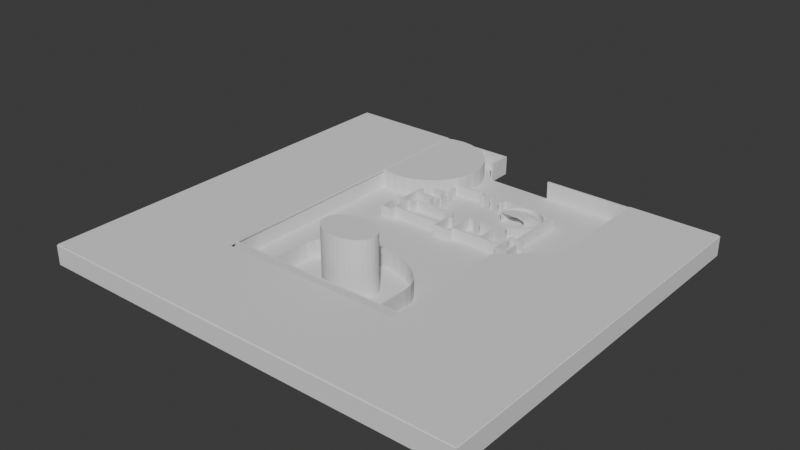 # Source: V2_Room.blend  (saved by Blender 4.0.36; exported with 4.5.12 LTS)
import bpy
from mathutils import Matrix  # noqa: F401  (used for matrix-valued properties, if any)

bpy.ops.wm.read_factory_settings(use_empty=True)
scene = bpy.context.scene
scene.name = 'Scene'

# ---- collections
col_collection = bpy.data.collections.new('Collection'); scene.collection.children.link(col_collection)
col_l1 = bpy.data.collections.new('L1'); scene.collection.children.link(col_l1)

# ---- world
world_world = bpy.data.worlds.new('World'); scene.world = world_world
world_world.use_nodes = True; world_world.node_tree.nodes.clear()
_N = world_world.node_tree.nodes; _L = world_world.node_tree.links
n0 = _N.new('ShaderNodeOutputWorld'); n0.name = 'World Output'; n0.location = (300, 300)
n1 = _N.new('ShaderNodeBackground'); n1.name = 'Background'; n1.location = (10, 300)
n1.inputs[0].default_value = (0.05088, 0.05088, 0.05088, 1.0)
_L.new(n1.outputs[0], n0.inputs[0])
n0.is_active_output = True
world_world.color = (0.05088, 0.05088, 0.05088)
world_world.use_sun_shadow = False
world_world.sun_shadow_jitter_overblur = 0.0

# ---- meshes
me_plane = bpy.data.meshes.new('Plane')
me_plane.from_pydata([(-2.292, 11.68, -1.5), (-2.927, 11.68, -1.5), (-0.2918, 11.68, -1.5), (0.3068, 11.68, -1.5), (-2.927, 12.98, -1.5), (-4.029, 12.98, -1.5), (-10.12, 12.98, -1.5), (-10.79, 12.98, -1.5), (-16.88, 12.98, -1.5), (-17.96, 12.98, -1.5), (-17.96, 11.93, -1.5), (-17.96, 10.61, -1.5), (-17.96, 9.965, -1.5), (-17.96, 8.672, -1.5), (-17.96, 6.755, -1.5), (-17.96, 5.449, -1.5), (-17.96, 4.786, -1.5), (-17.96, 3.5, -1.5), (-17.96, 1.347, -1.5), (-17.96, 0.04802, -1.5), (-17.96, -0.5886, -1.5), (-17.96, -1.901, -1.5), (-17.96, -2.741, -1.5), (-19.27, -2.741, -1.5), (-19.27, -3.299, -1.5), (-19.27, -5.274, -1.5), (-19.27, -9.555, -1.5), (-15.86, -9.555, -1.5), (-15.86, -7.92, -1.5), (-14.66, -7.92, -1.5), (-13.33, -7.92, -1.5), (-12.66, -7.92, -1.5), (-11.38, -7.92, -1.5), (-9.8, -7.92, -1.5), (-8.08, -7.92, -1.5), (-7.456, -7.92, -1.5), (-5.708, -7.92, -1.5), (-5.107, -7.92, -1.5), (-3.395, -7.92, -1.5), (-2.397, -7.92, -1.5), (-2.397, -9.531, -1.5), (2.392, -9.531, -1.5), (2.392, -7.909, -1.5), (3.364, -7.909, -1.5), (5.077, -7.909, -1.5), (5.723, -7.909, -1.5), (7.424, -7.909, -1.5), (8.093, -7.909, -1.5), (9.783, -7.909, -1.5), (11.35, -7.909, -1.5), (12.69, -7.909, -1.5), (13.33, -7.909, -1.5), (14.64, -7.909, -1.5), (15.87, -7.909, -1.5), (15.87, -9.542, -1.5), (19.26, -9.542, -1.5), (19.26, -5.289, -1.5), (19.26, -3.316, -1.5), (19.26, -2.749, -1.5), (17.96, -2.749, -1.5), (17.96, -1.921, -1.5), (17.96, -0.6057, -1.5), (17.96, 0.04077, -1.5), (17.96, 1.368, -1.5), (17.96, 3.466, -1.5), (17.96, 4.804, -1.5), (17.96, 5.45, -1.5), (17.96, 6.743, -1.5), (17.96, 8.637, -1.5), (17.96, 9.941, -1.5), (17.96, 10.6, -1.5), (17.96, 11.93, -1.5), (17.96, 13.0, -1.5), (16.88, 13.0, -1.5), (10.77, 13.0, -1.5), (10.15, 13.0, -1.5), (4.011, 13.0, -1.5), (2.967, 13.0, -1.5), (2.967, 11.7, -1.5), (2.307, 11.7, -1.5), (-2.292, 11.68, 1.5), (-2.927, 11.68, 1.5), (-0.2918, 11.68, 1.5), (0.3068, 11.68, 1.5), (-2.927, 12.98, 1.5), (-4.029, 12.98, 1.5), (-10.12, 12.98, 1.5), (-10.79, 12.98, 1.5), (-16.88, 12.98, 1.5), (-17.96, 12.98, 1.5), (-17.96, 11.93, 1.5), (-17.96, 10.61, 1.5), (-17.96, 9.965, 1.5), (-17.96, 8.672, 1.5), (-17.96, 6.755, 1.5), (-17.96, 5.449, 1.5), (-17.96, 4.786, 1.5), (-17.96, 3.5, 1.5), (-17.96, 1.347, 1.5), (-17.96, 0.04802, 1.5), (-17.96, -0.5886, 1.5), (-17.96, -1.901, 1.5), (-17.96, -2.741, 1.5), (-19.27, -2.741, 1.5), (-19.27, -3.299, 1.5), (-19.27, -5.274, 1.5), (-19.27, -9.555, 1.5), (-15.86, -9.555, 1.5), (-15.86, -7.92, 1.5), (-14.66, -7.92, 1.5), (-13.33, -7.92, 1.5), (-12.66, -7.92, 1.5), (-11.38, -7.92, 1.5), (-9.8, -7.92, 1.5), (-8.08, -7.92, 1.5), (-7.456, -7.92, 1.5), (-5.708, -7.92, 1.5), (-5.107, -7.92, 1.5), (-3.395, -7.92, 1.5), (-2.397, -7.92, 1.5), (-2.397, -9.531, 1.5), (2.392, -9.531, 1.5), (2.392, -7.909, 1.5), (3.364, -7.909, 1.5), (5.077, -7.909, 1.5), (5.723, -7.909, 1.5), (7.424, -7.909, 1.5), (8.093, -7.909, 1.5), (9.783, -7.909, 1.5), (11.35, -7.909, 1.5), (12.69, -7.909, 1.5), (13.33, -7.909, 1.5), (14.64, -7.909, 1.5), (15.87, -7.909, 1.5), (15.87, -9.542, 1.5), (19.26, -9.542, 1.5), (19.26, -5.289, 1.5), (19.26, -3.316, 1.5), (19.26, -2.749, 1.5), (17.96, -2.749, 1.5), (17.96, -1.921, 1.5), (17.96, -0.6057, 1.5), (17.96, 0.04077, 1.5), (17.96, 1.368, 1.5), (17.96, 3.466, 1.5), (17.96, 4.804, 1.5), (17.96, 5.45, 1.5), (17.96, 6.743, 1.5), (17.96, 8.637, 1.5), (17.96, 9.941, 1.5), (17.96, 10.6, 1.5), (17.96, 11.93, 1.5), (17.96, 13.0, 1.5), (16.88, 13.0, 1.5), (10.77, 13.0, 1.5), (10.15, 13.0, 1.5), (4.011, 13.0, 1.5), (2.967, 13.0, 1.5), (2.967, 11.7, 1.5), (2.307, 11.7, 1.5), (-2.397, -7.467, -1.5), (-2.397, -3.339, -1.5), (2.392, -3.327, 1.5), (-0.9808, -3.335, -1.5), (0.9763, -3.331, -1.5), (0.9763, -3.331, 1.5), (2.392, -7.456, -1.5), (2.392, -3.327, -1.5), (-2.397, -7.467, 1.5), (-2.397, -3.339, 1.5), (-0.9808, -3.335, 1.5), (2.392, -7.456, 1.5), (15.87, -7.474, -1.5), (15.87, -7.474, 1.5), (15.87, -4.861, -1.5), (15.87, -4.861, 1.5), (15.87, -3.854, -1.5), (15.87, -3.854, 1.5), (15.87, -2.749, -1.5), (15.87, -2.749, 1.5), (17.53, -2.749, -1.5), (17.53, -2.749, 1.5), (-15.89, -2.741, -1.5), (-15.89, -2.741, 1.5), (-17.52, -2.741, -1.5), (-17.52, -2.741, 1.5), (-15.89, -3.873, -1.5), (-15.89, -3.873, 1.5), (-15.87, -4.853, -1.5), (-15.87, -4.853, 1.5), (-15.87, -7.488, -1.5), (-15.87, -7.488, 1.5)], [], [(52, 53, 133, 132), (31, 32, 112, 111), (53, 54, 134, 133), (33, 34, 114, 113), (54, 55, 135, 134), (35, 36, 116, 115), (1, 4, 84, 81), (55, 56, 136, 135), (20, 21, 101, 100), (4, 5, 85, 84), (57, 58, 138, 137), (16, 17, 97, 96), (0, 1, 81, 80), (58, 59, 139, 138), (14, 15, 95, 94), (3, 2, 82, 83), (59, 60, 140, 139), (12, 13, 93, 92), (6, 7, 87, 86), (60, 61, 141, 140), (10, 11, 91, 90), (8, 9, 89, 88), (61, 62, 142, 141), (7, 8, 88, 87), (9, 10, 90, 89), (62, 63, 143, 142), (5, 6, 86, 85), (11, 12, 92, 91), (63, 64, 144, 143), (36, 37, 117, 116), (13, 14, 94, 93), (64, 65, 145, 144), (37, 38, 118, 117), (15, 16, 96, 95), (65, 66, 146, 145), (38, 39, 119, 118), (17, 18, 98, 97), (66, 67, 147, 146), (39, 40, 120, 119), (18, 19, 99, 98), (67, 68, 148, 147), (40, 41, 121, 120), (19, 20, 100, 99), (68, 69, 149, 148), (41, 42, 122, 121), (21, 22, 102, 101), (69, 70, 150, 149), (42, 43, 123, 122), (22, 23, 103, 102), (70, 71, 151, 150), (43, 44, 124, 123), (23, 24, 104, 103), (71, 72, 152, 151), (44, 45, 125, 124), (25, 26, 106, 105), (72, 73, 153, 152), (45, 46, 126, 125), (26, 27, 107, 106), (73, 74, 154, 153), (46, 47, 127, 126), (27, 28, 108, 107), (74, 75, 155, 154), (47, 48, 128, 127), (28, 29, 109, 108), (75, 76, 156, 155), (48, 49, 129, 128), (30, 31, 111, 110), (76, 77, 157, 156), (49, 50, 130, 129), (32, 33, 113, 112), (77, 78, 158, 157), (50, 51, 131, 130), (34, 35, 115, 114), (78, 79, 159, 158), (51, 52, 132, 131), (29, 30, 110, 109), (166, 167, 162, 171), (167, 164, 165, 162), (163, 161, 169, 170), (161, 160, 168, 169), (172, 173, 175, 174), (176, 177, 179, 178), (178, 179, 181, 180), (182, 184, 185, 183), (182, 183, 187, 186), (188, 189, 191, 190)])
_uv = me_plane.uv_layers.new(name='UVMap')
_uv.uv.foreach_set('vector', [0.0, 0.0, 0.0, 0.0, 0.0, 0.0, 0.0, 0.0, 0.0, 0.0, 0.0, 0.0, 0.0, 0.0, 0.0, 0.0, 0.0, 0.0, 0.0, 0.0, 0.0, 0.0, 0.0, 0.0, 0.0, 0.0, 0.0, 0.0, 0.0, 0.0, 0.0, 0.0, 0.0, 0.0, 0.0, 0.0, 0.0, 0.0, 0.0, 0.0, 0.0, 0.0, 0.0, 0.0, 0.0, 0.0, 0.0, 0.0, 0.0, 0.0, 0.0, 0.0, 0.0, 0.0, 0.0, 0.0, 0.0, 0.0, 0.0, 0.0, 0.0, 0.0, 0.0, 0.0, 0.0, 0.0, 0.0, 0.0, 0.0, 0.0, 0.0, 0.0, 0.0, 0.0, 0.0, 0.0, 0.0, 0.0, 0.0, 0.0, 0.0, 0.0, 0.0, 0.0, 0.0, 0.0, 0.0, 0.0, 0.0, 0.0, 0.0, 0.0, 0.0, 0.0, 0.0, 0.0, 0.0, 0.0, 0.0, 0.0, 0.0, 0.0, 0.0, 0.0, 0.0, 0.0, 0.0, 0.0, 0.0, 0.0, 0.0, 0.0, 0.0, 0.0, 0.0, 0.0, 0.0, 0.0, 0.0, 0.0, 0.0, 0.0, 0.0, 0.0, 0.0, 0.0, 0.0, 0.0, 0.0, 0.0, 0.0, 0.0, 0.0, 0.0, 0.0, 0.0, 0.0, 0.0, 0.0, 0.0, 0.0, 0.0, 0.0, 0.0, 0.0, 0.0, 0.0, 0.0, 0.0, 0.0, 0.0, 0.0, 0.0, 0.0, 0.0, 0.0, 0.0, 0.0, 0.0, 0.0, 0.0, 0.0, 0.0, 0.0, 0.0, 0.0, 0.0, 0.0, 0.0, 0.0, 0.0, 0.0, 0.0, 0.0, 0.0, 0.0, 0.0, 0.0, 0.0, 0.0, 0.0, 0.0, 0.0, 0.0, 0.0, 0.0, 0.0, 0.0, 0.0, 0.0, 0.0, 0.0, 0.0, 0.0, 0.0, 0.0, 0.0, 0.0, 0.0, 0.0, 0.0, 0.0, 0.0, 0.0, 0.0, 0.0, 0.0, 0.0, 0.0, 0.0, 0.0, 0.0, 0.0, 0.0, 0.0, 0.0, 0.0, 0.0, 0.0, 0.0, 0.0, 0.0, 0.0, 0.0, 0.0, 0.0, 0.0, 0.0, 0.0, 0.0, 0.0, 0.0, 0.0, 0.0, 0.0, 0.0, 0.0, 0.0, 0.0, 0.0, 0.0, 0.0, 0.0, 0.0, 0.0, 0.0, 0.0, 0.0, 0.0, 0.0, 0.0, 0.0, 0.0, 0.0, 0.0, 0.0, 0.0, 0.0, 0.0, 0.0, 0.0, 0.0, 0.0, 0.0, 0.0, 0.0, 0.0, 0.0, 0.0, 0.0, 0.0, 0.0, 0.0, 0.0, 0.0, 0.0, 0.0, 0.0, 0.0, 0.0, 0.0, 0.0, 0.0, 0.0, 0.0, 0.0, 0.0, 0.0, 0.0, 0.0, 0.0, 0.0, 0.0, 0.0, 0.0, 0.0, 0.0, 0.0, 0.0, 0.0, 0.0, 0.0, 0.0, 0.0, 0.0, 0.0, 0.0, 0.0, 0.0, 0.0, 0.0, 0.0, 0.0, 0.0, 0.0, 0.0, 0.0, 0.0, 0.0, 0.0, 0.0, 0.0, 0.0, 0.0, 0.0, 0.0, 0.0, 0.0, 0.0, 0.0, 0.0, 0.0, 0.0, 0.0, 0.0, 0.0, 0.0, 0.0, 0.0, 0.0, 0.0, 0.0, 0.0, 0.0, 0.0, 0.0, 0.0, 0.0, 0.0, 0.0, 0.0, 0.0, 0.0, 0.0, 0.0, 0.0, 0.0, 0.0, 0.0, 0.0, 0.0, 0.0, 0.0, 0.0, 0.0, 0.0, 0.0, 0.0, 0.0, 0.0, 0.0, 0.0, 0.0, 0.0, 0.0, 0.0, 0.0, 0.0, 0.0, 0.0, 0.0, 0.0, 0.0, 0.0, 0.0, 0.0, 0.0, 0.0, 0.0, 0.0, 0.0, 0.0, 0.0, 0.0, 0.0, 0.0, 0.0, 0.0, 0.0, 0.0, 0.0, 0.0, 0.0, 0.0, 0.0, 0.0, 0.0, 0.0, 0.0, 0.0, 0.0, 0.0, 0.0, 0.0, 0.0, 0.0, 0.0, 0.0, 0.0, 0.0, 0.0, 0.0, 0.0, 0.0, 0.0, 0.0, 0.0, 0.0, 0.0, 0.0, 0.0, 0.0, 0.0, 0.0, 0.0, 0.0, 0.0, 0.0, 0.0, 0.0, 0.0, 0.0, 0.0, 0.0, 0.0, 0.0, 0.0, 0.0, 0.0, 0.0, 0.0, 0.0, 0.0, 0.0, 0.0, 0.0, 0.0, 0.0, 0.0, 0.0, 0.0, 0.0, 0.0, 0.0, 0.0, 0.0, 0.0, 0.0, 0.0, 0.0, 0.0, 0.0, 0.0, 0.0, 0.0, 0.0, 0.0, 0.0, 0.0, 0.0, 0.0, 0.0, 0.0, 0.0, 0.0, 0.0, 0.0, 0.0, 0.0, 0.0, 0.0, 0.0, 0.0, 0.0, 0.0, 0.0, 0.0, 0.0, 0.0, 0.0, 0.0, 0.0, 0.0, 0.0, 0.0, 0.0, 0.0, 0.0, 0.0, 0.0, 0.0, 0.0, 0.0, 0.0, 0.0, 0.0, 0.0, 0.0, 0.0, 0.0, 0.0, 0.0, 0.0, 0.0, 0.0, 0.0, 0.0, 0.0, 0.0, 0.0, 0.0, 0.0, 0.0, 0.0, 0.0, 0.0, 0.0, 0.0, 0.0, 0.0, 0.0, 0.0, 0.0, 0.0, 0.0, 0.0, 0.0, 0.0, 0.0, 0.0, 0.0, 0.0, 0.0, 0.0, 0.0, 0.0, 0.0, 0.0, 0.0, 0.0, 0.0, 0.0, 0.0, 0.0, 0.0, 0.0, 0.0, 0.0, 0.0, 0.0, 0.0, 0.0, 0.0, 0.0, 0.0, 0.0, 0.0, 0.0, 0.0, 0.0, 0.0, 0.0, 0.0, 0.0, 0.0, 0.0, 0.0, 0.0, 0.0, 0.0, 0.0, 0.0, 0.0, 0.0, 0.0, 0.0, 0.0, 0.0, 0.0, 0.0, 0.0, 0.0, 0.0, 0.0, 0.0, 0.0, 0.0, 0.0, 0.0, 0.0, 0.0, 0.0, 0.0, 0.0, 0.0, 0.0, 0.0, 0.0, 0.0, 0.0, 0.0, 0.0, 0.0, 0.0, 0.0, 0.0, 0.0, 0.0, 0.0, 0.0, 0.0, 0.0, 0.0, 0.0, 0.0, 0.0, 0.0, 0.0, 0.0, 0.0, 0.0, 0.0, 0.0, 0.0, 0.0, 0.0, 0.0, 0.0, 0.0, 0.0, 0.0, 0.0, 0.0, 0.0, 0.0, 0.0, 0.0, 0.0, 0.0, 0.0, 0.0, 0.0, 0.0, 0.0, 0.0, 0.0, 0.0, 0.0, 0.0, 0.0, 0.0, 0.0, 0.0, 0.0, 0.0, 0.0, 0.0, 0.0, 0.0, 0.0, 0.0, 0.0, 0.0, 0.0, 0.0, 0.0, 0.0, 0.0])
me_plane.update()
me_plane_001 = bpy.data.meshes.new('Plane.001')
me_plane_001.from_pydata([(10.2, -3.427, 1.5), (10.2, -5.481, -1.5), (10.2, -3.427, -1.5), (10.2, -5.481, 1.5), (17.8, -3.427, 1.5), (17.8, -3.427, -1.5), (11.38, -3.427, 1.5), (11.38, -3.427, -1.5), (13.37, -3.427, 1.5), (13.37, -3.427, -1.5), (17.8, -9.609, 1.5), (17.8, -9.609, -1.5), (-6.334, -3.427, 1.5), (-6.334, -3.427, -1.5), (5.412, -3.427, 1.5), (5.412, -3.427, -1.5), (2.79, -3.427, 1.5), (2.79, -3.427, -1.5), (4.753, -3.427, 1.5), (4.753, -3.427, -1.5), (5.412, -5.492, 1.5), (5.412, -5.492, -1.5), (-6.334, -5.034, 1.5), (-6.334, -5.034, -1.5), (-8.084, -5.034, 1.5), (-8.084, -5.034, -1.5), (-2.191, -3.276, 1.5), (-2.191, -3.276, -1.5), (-2.191, -2.121, 1.5), (-2.191, -2.121, -1.5), (-2.191, -1.137, 1.5), (-2.191, -1.137, -1.5), (-2.191, 0.7075, 1.5), (-2.191, 0.7075, -1.5), (-1.784, 0.7075, 1.5), (-1.784, 0.7075, -1.5), (-1.784, 3.176, 1.5), (-1.784, 3.176, -1.5), (-1.784, 4.154, 1.5), (-1.784, 4.154, -1.5), (-1.784, 5.217, 1.5), (-1.784, 5.217, -1.5), (-9.724, 5.217, 1.5), (-9.724, 5.217, -1.5), (-3.552, 2.703, 1.5), (-3.552, 2.703, -1.5), (-3.552, 5.088, 1.5), (-3.552, 5.088, -1.5), (-2.328, 0.7075, 1.5), (-2.328, 0.7075, -1.5), (-3.942, 0.7075, 1.5), (-3.942, 0.7075, -1.5), (-3.942, -1.12, 1.5), (-3.942, -1.12, -1.5), (-4.083, 0.7075, 1.5), (-4.083, 0.7075, -1.5), (-9.724, 0.7075, 1.5), (-9.724, 0.7075, -1.5), (-2.974, 5.217, 1.5), (-2.974, 5.217, -1.5), (-2.974, 6.367, 1.5), (-2.974, 6.367, -1.5), (-2.974, 7.351, 1.5), (-2.974, 7.351, -1.5), (-2.974, 8.493, 1.5), (-2.974, 8.493, -1.5), (-9.724, 8.493, 1.5), (-9.724, 8.493, -1.5)], [], [(1, 2, 0, 3), (8, 9, 5, 4), (0, 2, 7, 6), (4, 5, 11, 10), (18, 19, 15, 14), (12, 13, 17, 16), (14, 15, 21, 20), (13, 12, 22, 23), (23, 22, 24, 25), (26, 27, 29, 28), (30, 31, 33, 32), (32, 33, 35, 34), (34, 35, 37, 36), (38, 39, 41, 40), (40, 41, 43, 42), (44, 45, 47, 46), (48, 50, 51, 49), (51, 50, 52, 53), (54, 56, 57, 55), (58, 59, 61, 60), (62, 63, 65, 64), (64, 65, 67, 66)])
_uv = me_plane_001.uv_layers.new(name='UVMap')
_uv.uv.foreach_set('vector', [0.0, 0.0, 0.0, 0.0, 0.0, 0.0, 0.0, 0.0, 0.0, 0.0, 0.0, 0.0, 0.0, 0.0, 0.0, 0.0, 0.0, 0.0, 0.0, 0.0, 0.0, 0.0, 0.0, 0.0, 0.0, 0.0, 0.0, 0.0, 0.0, 0.0, 0.0, 0.0, 0.0, 0.0, 0.0, 0.0, 0.0, 0.0, 0.0, 0.0, 0.0, 0.0, 0.0, 0.0, 0.0, 0.0, 0.0, 0.0, 0.0, 0.0, 0.0, 0.0, 0.0, 0.0, 0.0, 0.0, 0.0, 0.0, 0.0, 0.0, 0.0, 0.0, 0.0, 0.0, 0.0, 0.0, 0.0, 0.0, 0.0, 0.0, 0.0, 0.0, 0.0, 0.0, 0.0, 0.0, 0.0, 0.0, 0.0, 0.0, 0.0, 0.0, 0.0, 0.0, 0.0, 0.0, 0.0, 0.0, 0.0, 0.0, 0.0, 0.0, 0.0, 0.0, 0.0, 0.0, 0.0, 0.0, 0.0, 0.0, 0.0, 0.0, 0.0, 0.0, 0.0, 0.0, 0.0, 0.0, 0.0, 0.0, 0.0, 0.0, 0.0, 0.0, 0.0, 0.0, 0.0, 0.0, 0.0, 0.0, 0.0, 0.0, 0.0, 0.0, 0.0, 0.0, 0.0, 0.0, 0.0, 0.0, 0.0, 0.0, 0.0, 0.0, 0.0, 0.0, 0.0, 0.0, 0.0, 0.0, 0.0, 0.0, 0.0, 0.0, 0.0, 0.0, 0.0, 0.0, 0.0, 0.0, 0.0, 0.0, 0.0, 0.0, 0.0, 0.0, 0.0, 0.0, 0.0, 0.0, 0.0, 0.0, 0.0, 0.0, 0.0, 0.0, 0.0, 0.0, 0.0, 0.0, 0.0, 0.0, 0.0, 0.0, 0.0, 0.0])
me_plane_001.update()
me_plane_002 = bpy.data.meshes.new('Plane.002')
me_plane_002.from_pydata([(2.272, -0.9813, 0.0), (-2.272, -0.1794, 0.0), (2.121, -0.1803, 0.0), (-2.121, -0.1794, 0.0), (2.272, -0.1803, 0.0), (2.121, 1.677, 0.0), (-2.121, 1.678, 0.0), (-1.87, -0.9827, 0.0), (-2.272, -0.9829, 0.0), (1.87, -0.9814, 0.0), (-0.2836, -0.7867, 0.0), (1.87, -0.7859, 0.0), (-1.87, -0.7872, 0.0), (0.2836, -0.7865, 0.0), (0.2836, -0.9813, 0.0), (-0.2836, -0.9815, 0.0), (0.3476, 1.677, 0.0), (-0.3476, 1.678, 0.0), (0.3476, 1.523, 0.0), (-0.3476, 1.523, 0.0)], [], [(3, 6, 17, 19, 18, 16, 5, 2, 4, 0, 9, 11, 13, 14, 15, 10, 12, 7, 8, 1)])
_uv = me_plane_002.uv_layers.new(name='UVMap')
_uv.uv.foreach_set('vector', [0.0, 0.0, 0.0, 0.0, 0.0, 0.0, 0.0, 0.0, 0.0, 0.0, 0.0, 0.0, 0.0, 0.0, 0.0, 0.0, 0.0, 0.0, 0.0, 0.0, 0.0, 0.0, 0.0, 0.0, 0.0, 0.0, 0.0, 0.0, 0.0, 0.0, 0.0, 0.0, 0.0, 0.0, 0.0, 0.0, 0.0, 0.0, 0.0, 0.0])
me_plane_002.update()
me_cylinder = bpy.data.meshes.new('Cylinder')
me_cylinder.from_pydata([(-0.1831, 0.8169, -0.2664), (-0.1831, 0.8169, 0.2664), (0.01203, 0.7977, -0.2664), (0.01203, 0.7977, 0.2664), (0.1996, 0.7408, -0.2664), (0.1996, 0.7408, 0.2664), (0.3725, 0.6484, -0.2664), (0.3725, 0.6484, 0.2664), (0.524, 0.524, -0.2664), (0.524, 0.524, 0.2664), (0.6484, 0.3725, -0.2664), (0.6484, 0.3725, 0.2664), (0.7408, 0.1996, -0.2664), (0.7408, 0.1996, 0.2664), (0.7977, 0.01203, -0.2664), (0.7977, 0.01203, 0.2664), (0.8169, -0.1831, -0.2664), (0.8169, -0.1831, 0.2664), (0.7977, -0.3782, -0.2664), (0.7977, -0.3782, 0.2664), (0.7408, -0.5657, -0.2664), (0.7408, -0.5657, 0.2664), (0.6484, -0.7386, -0.2664), (0.6484, -0.7386, 0.2664), (0.524, -0.8902, -0.2664), (0.524, -0.8902, 0.2664), (0.3725, -1.015, -0.2664), (0.3725, -1.015, 0.2664), (0.1996, -1.107, -0.2664), (0.1996, -1.107, 0.2664), (0.01203, -1.164, -0.2664), (0.01203, -1.164, 0.2664), (-0.1831, -1.183, -0.2664), (-0.1831, -1.183, 0.2664), (-1.183, -0.1831, -0.2664), (-1.183, -0.1831, 0.2664), (-1.164, 0.01203, -0.2664), (-1.164, 0.01203, 0.2664), (-1.107, 0.1996, -0.2664), (-1.107, 0.1996, 0.2664), (-1.015, 0.3725, -0.2664), (-1.015, 0.3725, 0.2664), (-0.8902, 0.524, -0.2664), (-0.8902, 0.524, 0.2664), (-0.7386, 0.6484, -0.2664), (-0.7386, 0.6484, 0.2664), (-0.5657, 0.7408, -0.2664), (-0.5657, 0.7408, 0.2664), (-0.3782, 0.7977, -0.2664), (-0.3782, 0.7977, 0.2664)], [], [(0, 1, 3, 2), (2, 3, 5, 4), (4, 5, 7, 6), (6, 7, 9, 8), (8, 9, 11, 10), (10, 11, 13, 12), (12, 13, 15, 14), (14, 15, 17, 16), (16, 17, 19, 18), (18, 19, 21, 20), (20, 21, 23, 22), (22, 23, 25, 24), (24, 25, 27, 26), (26, 27, 29, 28), (28, 29, 31, 30), (30, 31, 33, 32), (34, 35, 37, 36), (36, 37, 39, 38), (38, 39, 41, 40), (40, 41, 43, 42), (42, 43, 45, 44), (44, 45, 47, 46), (46, 47, 49, 48), (48, 49, 1, 0)])
_uv = me_cylinder.uv_layers.new(name='UVMap')
_uv.uv.foreach_set('vector', [1.0, 0.5, 1.0, 1.0, 0.9688, 1.0, 0.9688, 0.5, 0.9688, 0.5, 0.9688, 1.0, 0.9375, 1.0, 0.9375, 0.5, 0.9375, 0.5, 0.9375, 1.0, 0.9062, 1.0, 0.9062, 0.5, 0.9062, 0.5, 0.9062, 1.0, 0.875, 1.0, 0.875, 0.5, 0.875, 0.5, 0.875, 1.0, 0.8438, 1.0, 0.8438, 0.5, 0.8438, 0.5, 0.8438, 1.0, 0.8125, 1.0, 0.8125, 0.5, 0.8125, 0.5, 0.8125, 1.0, 0.7812, 1.0, 0.7812, 0.5, 0.7812, 0.5, 0.7812, 1.0, 0.75, 1.0, 0.75, 0.5, 0.75, 0.5, 0.75, 1.0, 0.7188, 1.0, 0.7188, 0.5, 0.7188, 0.5, 0.7188, 1.0, 0.6875, 1.0, 0.6875, 0.5, 0.6875, 0.5, 0.6875, 1.0, 0.6562, 1.0, 0.6562, 0.5, 0.6562, 0.5, 0.6562, 1.0, 0.625, 1.0, 0.625, 0.5, 0.625, 0.5, 0.625, 1.0, 0.5938, 1.0, 0.5938, 0.5, 0.5938, 0.5, 0.5938, 1.0, 0.5625, 1.0, 0.5625, 0.5, 0.5625, 0.5, 0.5625, 1.0, 0.5312, 1.0, 0.5312, 0.5, 0.5312, 0.5, 0.5312, 1.0, 0.5, 1.0, 0.5, 0.5, 0.25, 0.5, 0.25, 1.0, 0.2188, 1.0, 0.2188, 0.5, 0.2188, 0.5, 0.2188, 1.0, 0.1875, 1.0, 0.1875, 0.5, 0.1875, 0.5, 0.1875, 1.0, 0.1562, 1.0, 0.1562, 0.5, 0.1562, 0.5, 0.1562, 1.0, 0.125, 1.0, 0.125, 0.5, 0.125, 0.5, 0.125, 1.0, 0.09375, 1.0, 0.09375, 0.5, 0.09375, 0.5, 0.09375, 1.0, 0.0625, 1.0, 0.0625, 0.5, 0.0625, 0.5, 0.0625, 1.0, 0.03125, 1.0, 0.03125, 0.5, 0.03125, 0.5, 0.03125, 1.0, 0.0, 1.0, 0.0, 0.5])
me_cylinder.update()
me_cube_003 = bpy.data.meshes.new('Cube.003')
me_cube_003.from_pydata([(0.0, -4.644, -0.1312), (0.0, -4.644, 0.0), (0.0, 0.0, -0.1312), (0.0, 0.0, 0.0), (0.5693, -4.644, -0.1312), (0.5693, -4.644, 0.0), (0.5693, 0.0, -0.1312), (0.5693, 0.0, 0.0)], [], [(0, 1, 3, 2), (2, 3, 7, 6), (6, 7, 5, 4), (4, 5, 1, 0), (2, 6, 4, 0), (7, 3, 1, 5)])
_uv = me_cube_003.uv_layers.new(name='UVMap')
_uv.uv.foreach_set('vector', [0.375, 0.0, 0.625, 0.0, 0.625, 0.25, 0.375, 0.25, 0.375, 0.25, 0.625, 0.25, 0.625, 0.5, 0.375, 0.5, 0.375, 0.5, 0.625, 0.5, 0.625, 0.75, 0.375, 0.75, 0.375, 0.75, 0.625, 0.75, 0.625, 1.0, 0.375, 1.0, 0.125, 0.5, 0.375, 0.5, 0.375, 0.75, 0.125, 0.75, 0.625, 0.5, 0.875, 0.5, 0.875, 0.75, 0.625, 0.75])
me_cube_003.update()
me_cube_004 = bpy.data.meshes.new('Cube.004')
me_cube_004.from_pydata([], [], [])
_uv = me_cube_004.uv_layers.new(name='UVMap')
_uv.uv.foreach_set('vector', [])
me_cube_004.update()
me_cylinder_001 = bpy.data.meshes.new('Cylinder.001')
me_cylinder_001.from_pydata([], [], [])
_uv = me_cylinder_001.uv_layers.new(name='UVMap')
_uv.uv.foreach_set('vector', [])
me_cylinder_001.update()
me_cylinder_002 = bpy.data.meshes.new('Cylinder.002')
me_cylinder_002.from_pydata([], [], [])
_uv = me_cylinder_002.uv_layers.new(name='UVMap')
_uv.uv.foreach_set('vector', [])
me_cylinder_002.update()
me_cube_005 = bpy.data.meshes.new('Cube.005')
me_cube_005.from_pydata([], [], [])
_uv = me_cube_005.uv_layers.new(name='UVMap')
_uv.uv.foreach_set('vector', [])
me_cube_005.update()
me_cube_006 = bpy.data.meshes.new('Cube.006')
me_cube_006.from_pydata([(-0.9709, -0.7384, -0.005112), (-0.2735, 1.095, 0.07986), (-0.9709, 1.108, -0.005112), (-0.2735, 1.095, -0.005112), (1.0, -0.7384, -0.005112), (-0.3192, 1.109, 0.07986), (1.0, 1.0, -0.005112), (-0.3192, 1.109, -0.005112), (-0.1144, 1.0, -0.005112), (-0.3668, 1.114, 0.07986), (-0.1144, -0.7384, -0.005112), (-0.3668, 1.114, -0.005112), (-0.9709, 1.108, -0.005112), (-0.9709, 0.87, -0.005112), (-0.1144, 1.108, -0.005112), (-0.9709, 0.87, 0.07986), (-0.2313, 1.073, -0.005112), (-0.2313, 1.073, 0.07986), (-0.1943, 1.043, -0.005112), (-0.1943, 1.043, 0.07986), (-0.164, 1.006, -0.005112), (-0.164, 1.006, 0.07986), (-0.1414, 0.9634, -0.005112), (-0.1414, 0.9634, 0.07986), (-0.1276, 0.9176, -0.005112), (-0.1276, 0.9176, 0.07986), (-0.1229, 0.87, -0.005112), (-0.1229, 0.87, 0.07986), (-0.1276, 0.8224, -0.005112), (-0.1276, 0.8224, 0.07986), (-0.1414, 0.7766, -0.005112), (-0.1414, 0.7766, 0.07986), (-0.164, 0.7345, -0.005112), (-0.164, 0.7345, 0.07986), (-0.1943, 0.6975, -0.005112), (-0.1943, 0.6975, 0.07986), (-0.2313, 0.6672, -0.005112), (-0.2313, 0.6672, 0.07986), (-0.2735, 0.6446, -0.005112), (-0.2735, 0.6446, 0.07986), (-0.3192, 0.6307, -0.005112), (-0.3192, 0.6307, 0.07986), (-0.3668, 0.626, -0.005112), (-0.3668, 0.626, 0.07986), (-0.4144, 0.6307, -0.005112), (-0.4144, 0.6307, 0.07986), (-0.4602, 0.6446, -0.005112), (-0.4602, 0.6446, 0.07986), (-0.5024, 0.6672, -0.005112), (-0.5024, 0.6672, 0.07986), (-0.5393, 0.6975, -0.005112), (-0.5393, 0.6975, 0.07986), (-0.5697, 0.7345, -0.005112), (-0.5697, 0.7345, 0.07986), (-0.5922, 0.7766, -0.005112), (-0.5922, 0.7766, 0.07986), (-0.6061, 0.8224, -0.005112), (-0.6061, 0.8224, 0.07986), (-0.6108, 0.87, -0.005112), (-0.6108, 0.87, 0.07986), (-0.6061, 0.9176, -0.005112), (-0.6061, 0.9176, 0.07986), (-0.5922, 0.9634, -0.005112), (-0.5922, 0.9634, 0.07986), (-0.5697, 1.006, -0.005112), (-0.5697, 1.006, 0.07986), (-0.5393, 1.043, -0.005112), (-0.5393, 1.043, 0.07986), (-0.5024, 1.073, -0.005112), (-0.5024, 1.073, 0.07986), (-0.4602, 1.095, -0.005112), (-0.4602, 1.095, 0.07986), (-0.4144, 1.109, -0.005112), (-0.4144, 1.109, 0.07986), (-0.4602, -0.2666, -0.005112), (-0.4602, -0.2666, 0.07986), (0.5695, -0.2666, -0.005112), (0.5695, -0.2666, 0.07986), (0.5695, 0.214, -0.005112), (0.5695, 0.214, 0.07986), (0.8132, 0.4694, -0.005112), (0.8132, 0.4694, 0.07986), (1.0, 0.4694, -0.005112), (1.0, 0.4694, 0.07986), (-0.4602, -0.02265, -0.005112), (-0.4602, -0.02265, 0.07986), (-0.4602, 0.2364, -0.005112), (-0.4602, 0.2364, 0.07986), (-0.9709, 0.2364, -0.005112), (-0.9709, 0.2364, 0.07986), (-0.9709, -0.02265, -0.005112), (-0.9709, -0.02265, 0.07986), (-0.9709, -0.2666, -0.005112), (-0.9709, -0.2666, 0.07986), (0.1892, -0.7384, -0.005112), (0.1892, 1.0, -0.005112), (-0.1144, 0.9448, -0.005112), (0.1892, 0.9448, -0.005112), (-0.9709, -0.7384, 0.07986), (-0.9709, 1.108, 0.07986), (1.0, -0.7384, 0.07986), (1.0, 1.0, 0.07986), (-0.1144, 1.0, 0.07986), (-0.1144, -0.7384, 0.07986), (-0.9709, 1.108, 0.07986), (-0.1144, 1.108, 0.07986), (0.1892, -0.7384, 0.07986), (0.1892, 1.0, 0.07986)], [], [(3, 1, 17, 16), (95, 6, 4, 94, 97), (7, 5, 1, 3), (11, 9, 5, 7), (2, 12, 14, 8, 96, 10, 0), (16, 17, 19, 18), (18, 19, 21, 20), (20, 21, 23, 22), (22, 23, 25, 24), (24, 25, 27, 26), (26, 27, 29, 28), (28, 29, 31, 30), (30, 31, 33, 32), (32, 33, 35, 34), (34, 35, 37, 36), (36, 37, 39, 38), (38, 39, 41, 40), (40, 41, 43, 42), (42, 43, 45, 44), (44, 45, 47, 46), (46, 47, 49, 48), (48, 49, 51, 50), (50, 51, 53, 52), (52, 53, 55, 54), (54, 55, 57, 56), (56, 57, 59, 58), (58, 59, 61, 60), (60, 61, 63, 62), (62, 63, 65, 64), (64, 65, 67, 66), (66, 67, 69, 68), (47, 46, 74, 75), (68, 69, 71, 70), (17, 1, 5, 9, 73, 71, 69, 67, 65, 63, 61, 59, 57, 55, 53, 51, 49, 47, 45, 43, 41, 39, 37, 35, 33, 31, 29, 27, 25, 23, 21, 19), (59, 58, 13, 15), (70, 71, 73, 72), (72, 73, 9, 11), (16, 18, 20, 22, 24, 26, 28, 30, 32, 34, 36, 38, 40, 42, 44, 46, 48, 50, 52, 54, 56, 58, 60, 62, 64, 66, 68, 70, 72, 11, 7, 3), (75, 74, 76, 77), (77, 76, 78, 79), (79, 78, 80, 81), (81, 80, 82, 83), (87, 86, 88, 89), (85, 84, 90, 91), (74, 75, 93, 92), (96, 97, 94, 10), (8, 95, 97, 96), (0, 10, 103, 98), (8, 14, 105, 102), (6, 95, 107, 101), (14, 12, 104, 105), (94, 4, 100, 106), (4, 6, 101, 100), (10, 94, 106, 103), (2, 0, 98, 99)])
_uv = me_cube_006.uv_layers.new(name='UVMap')
_uv.uv.foreach_set('vector', [1.0, 0.5, 1.0, 1.0, 0.9688, 1.0, 0.9688, 0.5, 0.2722, 0.5, 0.375, 0.5, 0.375, 0.75, 0.2722, 0.75, 0.2722, 0.625, 0.9688, 0.5, 0.9688, 1.0, 0.9375, 1.0, 0.9375, 0.5, 0.9375, 0.5, 0.9375, 1.0, 0.9062, 1.0, 0.9062, 0.5, 0.125, 0.5, 0.125, 0.5, 0.2336, 0.5, 0.2336, 0.5, 0.2336, 0.625, 0.2336, 0.75, 0.125, 0.75, 0.9062, 0.5, 0.9062, 1.0, 0.875, 1.0, 0.875, 0.5, 0.875, 0.5, 0.875, 1.0, 0.8438, 1.0, 0.8438, 0.5, 0.8438, 0.5, 0.8438, 1.0, 0.8125, 1.0, 0.8125, 0.5, 0.8125, 0.5, 0.8125, 1.0, 0.7812, 1.0, 0.7812, 0.5, 0.7812, 0.5, 0.7812, 1.0, 0.75, 1.0, 0.75, 0.5, 0.75, 0.5, 0.75, 1.0, 0.7188, 1.0, 0.7188, 0.5, 0.7188, 0.5, 0.7188, 1.0, 0.6875, 1.0, 0.6875, 0.5, 0.6875, 0.5, 0.6875, 1.0, 0.6562, 1.0, 0.6562, 0.5, 0.6562, 0.5, 0.6562, 1.0, 0.625, 1.0, 0.625, 0.5, 0.625, 0.5, 0.625, 1.0, 0.5938, 1.0, 0.5938, 0.5, 0.5938, 0.5, 0.5938, 1.0, 0.5625, 1.0, 0.5625, 0.5, 0.5625, 0.5, 0.5625, 1.0, 0.5312, 1.0, 0.5312, 0.5, 0.5312, 0.5, 0.5312, 1.0, 0.5, 1.0, 0.5, 0.5, 0.5, 0.5, 0.5, 1.0, 0.4688, 1.0, 0.4688, 0.5, 0.4688, 0.5, 0.4688, 1.0, 0.4375, 1.0, 0.4375, 0.5, 0.4375, 0.5, 0.4375, 1.0, 0.4062, 1.0, 0.4062, 0.5, 0.4062, 0.5, 0.4062, 1.0, 0.375, 1.0, 0.375, 0.5, 0.375, 0.5, 0.375, 1.0, 0.3438, 1.0, 0.3438, 0.5, 0.3438, 0.5, 0.3438, 1.0, 0.3125, 1.0, 0.3125, 0.5, 0.3125, 0.5, 0.3125, 1.0, 0.2812, 1.0, 0.2812, 0.5, 0.2812, 0.5, 0.2812, 1.0, 0.25, 1.0, 0.25, 0.5, 0.25, 0.5, 0.25, 1.0, 0.2188, 1.0, 0.2188, 0.5, 0.2188, 0.5, 0.2188, 1.0, 0.1875, 1.0, 0.1875, 0.5, 0.1875, 0.5, 0.1875, 1.0, 0.1562, 1.0, 0.1562, 0.5, 0.1562, 0.5, 0.1562, 1.0, 0.125, 1.0, 0.125, 0.5, 0.125, 0.5, 0.125, 1.0, 0.09375, 1.0, 0.09375, 0.5, 0.4375, 1.0, 0.4375, 0.5, 0.4375, 0.5, 0.4375, 1.0, 0.09375, 0.5, 0.09375, 1.0, 0.0625, 1.0, 0.0625, 0.5, 0.3833, 0.4496, 0.3418, 0.4717, 0.2968, 0.4854, 0.25, 0.49, 0.2032, 0.4854, 0.1582, 0.4717, 0.1167, 0.4496, 0.08029, 0.4197, 0.05045, 0.3833, 0.02827, 0.3418, 0.01461, 0.2968, 0.01, 0.25, 0.01461, 0.2032, 0.02827, 0.1582, 0.05045, 0.1167, 0.08029, 0.08029, 0.1167, 0.05045, 0.1582, 0.02827, 0.2032, 0.01461, 0.25, 0.01, 0.2968, 0.01461, 0.3418, 0.02827, 0.3833, 0.05045, 0.4197, 0.08029, 0.4496, 0.1167, 0.4717, 0.1582, 0.4854, 0.2032, 0.49, 0.25, 0.4854, 0.2968, 0.4717, 0.3418, 0.4496, 0.3833, 0.4197, 0.4197, 0.25, 1.0, 0.25, 0.5, 0.25, 0.5, 0.25, 1.0, 0.0625, 0.5, 0.0625, 1.0, 0.03125, 1.0, 0.03125, 0.5, 0.03125, 0.5, 0.03125, 1.0, 0.0, 1.0, 0.0, 0.5, 0.8833, 0.4496, 0.9197, 0.4197, 0.9496, 0.3833, 0.9717, 0.3418, 0.9854, 0.2968, 0.99, 0.25, 0.9854, 0.2032, 0.9717, 0.1582, 0.9496, 0.1167, 0.9197, 0.08029, 0.8833, 0.05045, 0.8418, 0.02827, 0.7968, 0.01461, 0.75, 0.01, 0.7032, 0.01461, 0.6582, 0.02827, 0.6167, 0.05045, 0.5803, 0.08029, 0.5504, 0.1167, 0.5283, 0.1582, 0.5146, 0.2032, 0.51, 0.25, 0.5146, 0.2968, 0.5283, 0.3418, 0.5504, 0.3833, 0.5803, 0.4197, 0.6167, 0.4496, 0.6582, 0.4717, 0.7032, 0.4854, 0.75, 0.49, 0.7968, 0.4854, 0.8418, 0.4717, 0.4375, 1.0, 0.4375, 0.5, 0.4375, 0.5, 0.4375, 1.0, 0.4375, 1.0, 0.4375, 0.5, 0.4375, 0.5, 0.4375, 1.0, 0.4375, 1.0, 0.4375, 0.5, 0.4375, 0.5, 0.4375, 1.0, 0.4375, 1.0, 0.4375, 0.5, 0.4375, 0.5, 0.4375, 1.0, 0.0, 0.0, 0.0, 0.0, 0.0, 0.0, 0.0, 0.0, 0.0, 0.0, 0.0, 0.0, 0.0, 0.0, 0.0, 0.0, 0.4375, 0.5, 0.4375, 1.0, 0.4375, 1.0, 0.4375, 0.5, 0.2336, 0.625, 0.2722, 0.625, 0.2722, 0.75, 0.2336, 0.75, 0.2336, 0.5, 0.2722, 0.5, 0.2722, 0.625, 0.2336, 0.625, 0.125, 0.75, 0.2336, 0.75, 0.2336, 0.75, 0.125, 0.75, 0.2336, 0.5, 0.2336, 0.5, 0.2336, 0.5, 0.2336, 0.5, 0.375, 0.5, 0.2722, 0.5, 0.2722, 0.5, 0.375, 0.5, 0.2336, 0.5, 0.125, 0.5, 0.125, 0.5, 0.2336, 0.5, 0.2722, 0.75, 0.375, 0.75, 0.375, 0.75, 0.2722, 0.75, 0.375, 0.75, 0.375, 0.5, 0.375, 0.5, 0.375, 0.75, 0.2336, 0.75, 0.2722, 0.75, 0.2722, 0.75, 0.2336, 0.75, 0.125, 0.5, 0.125, 0.75, 0.125, 0.75, 0.125, 0.5])
me_cube_006.update()
me_cylinder_004 = bpy.data.meshes.new('Cylinder.004')
me_cylinder_004.from_pydata([(0.0, 1.0, -1.0), (0.0, 1.0, 1.0), (0.1951, 0.9808, -1.0), (0.1951, 0.9808, 1.0), (0.3827, 0.9239, -1.0), (0.3827, 0.9239, 1.0), (0.5556, 0.8315, -1.0), (0.5556, 0.8315, 1.0), (0.7071, 0.7071, -1.0), (0.7071, 0.7071, 1.0), (0.8315, 0.5556, -1.0), (0.8315, 0.5556, 1.0), (0.9239, 0.3827, -1.0), (0.9239, 0.3827, 1.0), (0.9808, 0.1951, -1.0), (0.9808, 0.1951, 1.0), (1.0, 0.0, -1.0), (1.0, 0.0, 1.0), (0.9808, -0.1951, -1.0), (0.9808, -0.1951, 1.0), (0.9239, -0.3827, -1.0), (0.9239, -0.3827, 1.0), (0.8315, -0.5556, -1.0), (0.8315, -0.5556, 1.0), (0.7071, -0.7071, -1.0), (0.7071, -0.7071, 1.0), (0.5556, -0.8315, -1.0), (0.5556, -0.8315, 1.0), (0.3827, -0.9239, -1.0), (0.3827, -0.9239, 1.0), (0.1951, -0.9808, -1.0), (0.1951, -0.9808, 1.0), (0.0, -1.0, -1.0), (0.0, -1.0, 1.0), (-0.1951, -0.9808, -1.0), (-0.1951, -0.9808, 1.0), (-0.3827, -0.9239, -1.0), (-0.3827, -0.9239, 1.0), (-0.5556, -0.8315, -1.0), (-0.5556, -0.8315, 1.0), (-0.7071, -0.7071, -1.0), (-0.7071, -0.7071, 1.0), (-0.8315, -0.5556, -1.0), (-0.8315, -0.5556, 1.0), (-0.9239, -0.3827, -1.0), (-0.9239, -0.3827, 1.0), (-0.9808, -0.1951, -1.0), (-0.9808, -0.1951, 1.0), (-1.0, 0.0, -1.0), (-1.0, 0.0, 1.0), (-0.9808, 0.1951, -1.0), (-0.9808, 0.1951, 1.0), (-0.9239, 0.3827, -1.0), (-0.9239, 0.3827, 1.0), (-0.8315, 0.5556, -1.0), (-0.8315, 0.5556, 1.0), (-0.7071, 0.7071, -1.0), (-0.7071, 0.7071, 1.0), (-0.5556, 0.8315, -1.0), (-0.5556, 0.8315, 1.0), (-0.3827, 0.9239, -1.0), (-0.3827, 0.9239, 1.0), (-0.1951, 0.9808, -1.0), (-0.1951, 0.9808, 1.0)], [], [(0, 1, 3, 2), (2, 3, 5, 4), (4, 5, 7, 6), (6, 7, 9, 8), (8, 9, 11, 10), (10, 11, 13, 12), (12, 13, 15, 14), (14, 15, 17, 16), (16, 17, 19, 18), (18, 19, 21, 20), (20, 21, 23, 22), (22, 23, 25, 24), (24, 25, 27, 26), (26, 27, 29, 28), (28, 29, 31, 30), (30, 31, 33, 32), (32, 33, 35, 34), (34, 35, 37, 36), (36, 37, 39, 38), (38, 39, 41, 40), (40, 41, 43, 42), (42, 43, 45, 44), (44, 45, 47, 46), (46, 47, 49, 48), (48, 49, 51, 50), (50, 51, 53, 52), (52, 53, 55, 54), (54, 55, 57, 56), (56, 57, 59, 58), (58, 59, 61, 60), (3, 1, 63, 61, 59, 57, 55, 53, 51, 49, 47, 45, 43, 41, 39, 37, 35, 33, 31, 29, 27, 25, 23, 21, 19, 17, 15, 13, 11, 9, 7, 5), (60, 61, 63, 62), (62, 63, 1, 0), (0, 2, 4, 6, 8, 10, 12, 14, 16, 18, 20, 22, 24, 26, 28, 30, 32, 34, 36, 38, 40, 42, 44, 46, 48, 50, 52, 54, 56, 58, 60, 62)])
_uv = me_cylinder_004.uv_layers.new(name='UVMap')
_uv.uv.foreach_set('vector', [1.0, 0.5, 1.0, 1.0, 0.9688, 1.0, 0.9688, 0.5, 0.9688, 0.5, 0.9688, 1.0, 0.9375, 1.0, 0.9375, 0.5, 0.9375, 0.5, 0.9375, 1.0, 0.9062, 1.0, 0.9062, 0.5, 0.9062, 0.5, 0.9062, 1.0, 0.875, 1.0, 0.875, 0.5, 0.875, 0.5, 0.875, 1.0, 0.8438, 1.0, 0.8438, 0.5, 0.8438, 0.5, 0.8438, 1.0, 0.8125, 1.0, 0.8125, 0.5, 0.8125, 0.5, 0.8125, 1.0, 0.7812, 1.0, 0.7812, 0.5, 0.7812, 0.5, 0.7812, 1.0, 0.75, 1.0, 0.75, 0.5, 0.75, 0.5, 0.75, 1.0, 0.7188, 1.0, 0.7188, 0.5, 0.7188, 0.5, 0.7188, 1.0, 0.6875, 1.0, 0.6875, 0.5, 0.6875, 0.5, 0.6875, 1.0, 0.6562, 1.0, 0.6562, 0.5, 0.6562, 0.5, 0.6562, 1.0, 0.625, 1.0, 0.625, 0.5, 0.625, 0.5, 0.625, 1.0, 0.5938, 1.0, 0.5938, 0.5, 0.5938, 0.5, 0.5938, 1.0, 0.5625, 1.0, 0.5625, 0.5, 0.5625, 0.5, 0.5625, 1.0, 0.5312, 1.0, 0.5312, 0.5, 0.5312, 0.5, 0.5312, 1.0, 0.5, 1.0, 0.5, 0.5, 0.5, 0.5, 0.5, 1.0, 0.4688, 1.0, 0.4688, 0.5, 0.4688, 0.5, 0.4688, 1.0, 0.4375, 1.0, 0.4375, 0.5, 0.4375, 0.5, 0.4375, 1.0, 0.4062, 1.0, 0.4062, 0.5, 0.4062, 0.5, 0.4062, 1.0, 0.375, 1.0, 0.375, 0.5, 0.375, 0.5, 0.375, 1.0, 0.3438, 1.0, 0.3438, 0.5, 0.3438, 0.5, 0.3438, 1.0, 0.3125, 1.0, 0.3125, 0.5, 0.3125, 0.5, 0.3125, 1.0, 0.2812, 1.0, 0.2812, 0.5, 0.2812, 0.5, 0.2812, 1.0, 0.25, 1.0, 0.25, 0.5, 0.25, 0.5, 0.25, 1.0, 0.2188, 1.0, 0.2188, 0.5, 0.2188, 0.5, 0.2188, 1.0, 0.1875, 1.0, 0.1875, 0.5, 0.1875, 0.5, 0.1875, 1.0, 0.1562, 1.0, 0.1562, 0.5, 0.1562, 0.5, 0.1562, 1.0, 0.125, 1.0, 0.125, 0.5, 0.125, 0.5, 0.125, 1.0, 0.09375, 1.0, 0.09375, 0.5, 0.09375, 0.5, 0.09375, 1.0, 0.0625, 1.0, 0.0625, 0.5, 0.2968, 0.4854, 0.25, 0.49, 0.2032, 0.4854, 0.1582, 0.4717, 0.1167, 0.4496, 0.08029, 0.4197, 0.05045, 0.3833, 0.02827, 0.3418, 0.01461, 0.2968, 0.01, 0.25, 0.01461, 0.2032, 0.02827, 0.1582, 0.05045, 0.1167, 0.08029, 0.08029, 0.1167, 0.05045, 0.1582, 0.02827, 0.2032, 0.01461, 0.25, 0.01, 0.2968, 0.01461, 0.3418, 0.02827, 0.3833, 0.05045, 0.4197, 0.08029, 0.4496, 0.1167, 0.4717, 0.1582, 0.4854, 0.2032, 0.49, 0.25, 0.4854, 0.2968, 0.4717, 0.3418, 0.4496, 0.3833, 0.4197, 0.4197, 0.3833, 0.4496, 0.3418, 0.4717, 0.0625, 0.5, 0.0625, 1.0, 0.03125, 1.0, 0.03125, 0.5, 0.03125, 0.5, 0.03125, 1.0, 0.0, 1.0, 0.0, 0.5, 0.75, 0.49, 0.7968, 0.4854, 0.8418, 0.4717, 0.8833, 0.4496, 0.9197, 0.4197, 0.9496, 0.3833, 0.9717, 0.3418, 0.9854, 0.2968, 0.99, 0.25, 0.9854, 0.2032, 0.9717, 0.1582, 0.9496, 0.1167, 0.9197, 0.08029, 0.8833, 0.05045, 0.8418, 0.02827, 0.7968, 0.01461, 0.75, 0.01, 0.7032, 0.01461, 0.6582, 0.02827, 0.6167, 0.05045, 0.5803, 0.08029, 0.5504, 0.1167, 0.5283, 0.1582, 0.5146, 0.2032, 0.51, 0.25, 0.5146, 0.2968, 0.5283, 0.3418, 0.5504, 0.3833, 0.5803, 0.4197, 0.6167, 0.4496, 0.6582, 0.4717, 0.7032, 0.4854])
me_cylinder_004.update()
me_cylinder_005 = bpy.data.meshes.new('Cylinder.005')
me_cylinder_005.from_pydata([(0.0, 1.0, -1.0), (0.0, 1.0, -0.6869), (0.1951, 0.9808, -1.0), (0.1951, 0.9808, -0.6869), (0.3827, 0.9239, -1.0), (0.3827, 0.9239, -0.6869), (0.5556, 0.8315, -1.0), (0.5556, 0.8315, -0.6869), (0.7071, 0.7071, -1.0), (0.7071, 0.7071, -0.6869), (0.8315, 0.5556, -1.0), (0.8315, 0.5556, -0.6869), (0.9239, 0.3827, -1.0), (0.9239, 0.3827, -0.6869), (0.9808, 0.1951, -1.0), (0.9808, 0.1951, -0.6869), (1.0, 0.0, -1.0), (1.0, 0.0, -0.6869), (-1.0, -0.7379, -0.6869), (-1.0, -0.7379, -1.0), (1.0, -0.7379, -0.6869), (1.0, -0.7379, -1.0), (-1.0, 0.0, -1.0), (-1.0, 0.0, -0.6869), (-0.9808, 0.1951, -1.0), (-0.9808, 0.1951, -0.6869), (-0.9239, 0.3827, -1.0), (-0.9239, 0.3827, -0.6869), (-0.8315, 0.5556, -1.0), (-0.8315, 0.5556, -0.6869), (-0.7071, 0.7071, -1.0), (-0.7071, 0.7071, -0.6869), (-0.5556, 0.8315, -1.0), (-0.5556, 0.8315, -0.6869), (-0.3827, 0.9239, -1.0), (-0.3827, 0.9239, -0.6869), (-0.1951, 0.9808, -1.0), (-0.1951, 0.9808, -0.6869)], [], [(0, 1, 3, 2), (2, 3, 5, 4), (4, 5, 7, 6), (6, 7, 9, 8), (8, 9, 11, 10), (10, 11, 13, 12), (12, 13, 15, 14), (14, 15, 17, 16), (22, 23, 25, 24), (24, 25, 27, 26), (26, 27, 29, 28), (28, 29, 31, 30), (30, 31, 33, 32), (32, 33, 35, 34), (23, 22, 19, 18), (34, 35, 37, 36), (36, 37, 1, 0), (16, 17, 20, 21)])
_uv = me_cylinder_005.uv_layers.new(name='UVMap')
_uv.uv.foreach_set('vector', [1.0, 0.5, 1.0, 1.0, 0.9688, 1.0, 0.9688, 0.5, 0.9688, 0.5, 0.9688, 1.0, 0.9375, 1.0, 0.9375, 0.5, 0.9375, 0.5, 0.9375, 1.0, 0.9062, 1.0, 0.9062, 0.5, 0.9062, 0.5, 0.9062, 1.0, 0.875, 1.0, 0.875, 0.5, 0.875, 0.5, 0.875, 1.0, 0.8438, 1.0, 0.8438, 0.5, 0.8438, 0.5, 0.8438, 1.0, 0.8125, 1.0, 0.8125, 0.5, 0.8125, 0.5, 0.8125, 1.0, 0.7812, 1.0, 0.7812, 0.5, 0.7812, 0.5, 0.7812, 1.0, 0.75, 1.0, 0.75, 0.5, 0.25, 0.5, 0.25, 1.0, 0.2188, 1.0, 0.2188, 0.5, 0.2188, 0.5, 0.2188, 1.0, 0.1875, 1.0, 0.1875, 0.5, 0.1875, 0.5, 0.1875, 1.0, 0.1562, 1.0, 0.1562, 0.5, 0.1562, 0.5, 0.1562, 1.0, 0.125, 1.0, 0.125, 0.5, 0.125, 0.5, 0.125, 1.0, 0.09375, 1.0, 0.09375, 0.5, 0.09375, 0.5, 0.09375, 1.0, 0.0625, 1.0, 0.0625, 0.5, 0.25, 1.0, 0.25, 0.5, 0.25, 0.5, 0.25, 1.0, 0.0625, 0.5, 0.0625, 1.0, 0.03125, 1.0, 0.03125, 0.5, 0.03125, 0.5, 0.03125, 1.0, 0.0, 1.0, 0.0, 0.5, 0.75, 0.5, 0.75, 1.0, 0.75, 1.0, 0.75, 0.5])
me_cylinder_005.update()
me_cube_007 = bpy.data.meshes.new('Cube.007')
me_cube_007.from_pydata([(1.0, -0.7384, 0.07986), (1.0, 1.0, 0.07986), (0.5951, -0.7384, 0.07986), (0.5951, 1.0, 0.07986), (0.5951, 0.9448, 0.07986), (0.5951, 0.4847, 0.07986), (0.3915, -0.7384, 0.07986), (0.3915, 0.286, 0.07986), (0.3915, -0.3104, 0.07986), (-0.9709, -0.7384, 0.07986), (-0.9709, -0.3104, 0.07986), (-0.4503, -0.7384, 0.07986), (-0.4503, -0.3104, 0.07986), (-0.9709, 1.108, 0.07986), (-0.4503, 1.108, 0.07986)], [], [(3, 1, 0, 2, 5, 4), (5, 2, 6, 8, 7), (12, 11, 9, 10), (8, 6, 11, 12), (12, 10, 13, 14)])
_uv = me_cube_007.uv_layers.new(name='UVMap')
_uv.uv.foreach_set('vector', [0.2722, 0.5, 0.375, 0.5, 0.375, 0.75, 0.2722, 0.75, 0.2722, 0.6875, 0.2722, 0.625, 0.2722, 0.6875, 0.2722, 0.75, 0.2722, 0.75, 0.2722, 0.7188, 0.2722, 0.6875, 0.2722, 0.7188, 0.2722, 0.75, 0.2722, 0.75, 0.2722, 0.7188, 0.2722, 0.7188, 0.2722, 0.75, 0.2722, 0.75, 0.2722, 0.7188, 0.2722, 0.7188, 0.2722, 0.7188, 0.2722, 0.7188, 0.2722, 0.7188])
me_cube_007.update()

# ---- objects
ob_empty = bpy.data.objects.new('Empty', None)
ob_plane = bpy.data.objects.new('Plane', me_plane)
ob_plane_001 = bpy.data.objects.new('Plane.001', me_plane_001)
ob_plane_002 = bpy.data.objects.new('Plane.002', me_plane_002)
ob_cylinder = bpy.data.objects.new('Cylinder', me_cylinder)
ob_empty_001 = bpy.data.objects.new('Empty.001', None)
ob_cube = bpy.data.objects.new('Cube', me_cube_003)
ob_cube_001 = bpy.data.objects.new('Cube.001', me_cube_004)
ob_cylinder_001 = bpy.data.objects.new('Cylinder.001', me_cylinder_001)
ob_cylinder_002 = bpy.data.objects.new('Cylinder.002', me_cylinder_002)
ob_cube_002 = bpy.data.objects.new('Cube.002', me_cube_005)
ob_cube_003 = bpy.data.objects.new('Cube.003', me_cube_006)
ob_cylinder_003 = bpy.data.objects.new('Cylinder.003', me_cylinder_004)
ob_cylinder_004 = bpy.data.objects.new('Cylinder.004', me_cylinder_005)
ob_cube_004 = bpy.data.objects.new('Cube.004', me_cube_007)

# ---- transforms, parenting, visibility, modifiers, constraints
ob_empty.location = (3.374, 9.449, -4.311)
ob_empty.scale = (0.8864, 0.8864, 0.8864)
ob_empty.empty_display_type = 'IMAGE'
ob_empty.empty_display_size = 50.0
ob_empty.empty_image_offset = (-0.5526, -0.8725)
ob_empty.use_empty_image_alpha = True
ob_empty.color = (1.0, 1.0, 1.0, 0.126)
ob_plane.location = (0.1215, -2.668, 1.5)
_m = ob_plane.modifiers.new('Solidify', 'SOLIDIFY')
_m.solidify_mode = 'NON_MANIFOLD'
_m.thickness = 0.43
_m.nonmanifold_merge_threshold = 0.5
ob_plane_001.location = (-7.681, -0.5151, 1.5)
_m = ob_plane_001.modifiers.new('Solidify', 'SOLIDIFY')
_m.solidify_mode = 'NON_MANIFOLD'
_m.thickness = 0.14
_m.nonmanifold_merge_threshold = 0.3
ob_plane_002.location = (0.119, -3.888, 0.0)
ob_plane_002.scale = (8.481, 8.481, 8.481)
_m = ob_plane_002.modifiers.new('Solidify', 'SOLIDIFY')
_m.thickness = 0.02
_m.offset = 1.0
ob_cylinder.location = (13.05, 5.305, 1.5)
ob_cylinder.scale = (5.63, 5.63, 5.63)
_m = ob_cylinder.modifiers.new('Solidify', 'SOLIDIFY')
_m.thickness = -0.04
ob_empty_001.location = (11.22, 3.262, 0.229)
ob_empty_001.rotation_euler = (0.0, -0.0, 0.1619)
ob_cube.location = (11.69, 3.298, 0.1312)
_m = ob_cube.modifiers.new('Array', 'ARRAY')
_m.count = 30
_m.relative_offset_displace = (1.1, 0.0, 0.0)
_m.use_object_offset = True
_m.offset_object = ob_empty_001
ob_cube_001.location = (-3.379, -35.68, 0.1312)
ob_cube_001.scale = (58.84, 58.84, 58.84)
_m = ob_cube_001.modifiers.new('Solidify', 'SOLIDIFY')
_m.offset = 0.0
ob_cylinder_001.location = (-1.716, -43.12, 7.256)
ob_cylinder_001.scale = (7.426, 5.198, 7.426)
_m = ob_cylinder_001.modifiers.new('Solidify', 'SOLIDIFY')
_m.offset = 0.0
ob_cylinder_002.location = (-1.716, -43.12, 15.8)
ob_cylinder_002.scale = (15.97, 11.18, 15.97)
_m = ob_cylinder_002.modifiers.new('Solidify', 'SOLIDIFY')
_m.offset = 0.0
ob_cube_002.location = (-3.379, -35.68, 0.1312)
ob_cube_002.scale = (58.84, 58.84, 58.84)
_m = ob_cube_002.modifiers.new('Solidify', 'SOLIDIFY')
_m.offset = 0.0
ob_cube_003.location = (-3.379, -35.68, 0.1312)
ob_cube_003.scale = (58.84, 58.84, 58.84)
_m = ob_cube_003.modifiers.new('Solidify', 'SOLIDIFY')
_m.offset = 0.0
ob_cylinder_003.location = (-1.716, -43.12, 7.256)
ob_cylinder_003.scale = (7.426, 5.198, 7.426)
_m = ob_cylinder_003.modifiers.new('Solidify', 'SOLIDIFY')
_m.offset = 0.0
ob_cylinder_004.location = (-1.716, -43.12, 15.8)
ob_cylinder_004.scale = (15.97, 11.18, 15.97)
_m = ob_cylinder_004.modifiers.new('Solidify', 'SOLIDIFY')
_m.offset = 0.0
ob_cube_004.location = (-3.379, -35.68, 0.1312)
ob_cube_004.scale = (58.84, 58.84, 58.84)
_m = ob_cube_004.modifiers.new('Solidify', 'SOLIDIFY')
_m.offset = 0.0

# ---- collection membership
col_collection.objects.link(ob_empty)
col_collection.objects.link(ob_plane)
col_collection.objects.link(ob_plane_001)
col_collection.objects.link(ob_plane_002)
col_collection.objects.link(ob_cylinder)
col_collection.objects.link(ob_empty_001)
col_collection.objects.link(ob_cube)
col_l1.objects.link(ob_cube_001)
col_l1.objects.link(ob_cylinder_001)
col_l1.objects.link(ob_cylinder_002)
col_l1.objects.link(ob_cube_002)
col_l1.objects.link(ob_cube_003)
col_l1.objects.link(ob_cylinder_003)
col_l1.objects.link(ob_cylinder_004)
col_l1.objects.link(ob_cube_004)

# ---- scene / render settings (as saved in the file)
scene.frame_start = 1; scene.frame_end = 250; scene.frame_set(1)
scene.render.engine = 'BLENDER_EEVEE_NEXT'
scene.cycles.sampling_pattern = 'TABULATED_SOBOL'
bpy.context.view_layer.update()

# ---- added for rendering (the .blend has no active camera and no usable light): camera, sun
cam_auto = bpy.data.cameras.new('AutoCamera')
cam_auto.lens = 50.0
cam_auto.sensor_width = 36.0
cam_auto.clip_end = 2609.3
ob_auto_camera = bpy.data.objects.new('AutoCamera', cam_auto)
scene.collection.objects.link(ob_auto_camera)
ob_auto_camera.location = (146.112, -203.082, 126.612)
ob_auto_camera.rotation_euler = (1.09748, -7.21219e-08, 0.694738)
scene.camera = ob_auto_camera
light_auto_sun = bpy.data.lights.new('AutoSun', 'SUN')
light_auto_sun.energy = 3.0
light_auto_sun.angle = 0.0523599
ob_auto_sun = bpy.data.objects.new('AutoSun', light_auto_sun)
scene.collection.objects.link(ob_auto_sun)
ob_auto_sun.rotation_euler = (0.872665, 0.174533, 0.523599)
bpy.context.view_layer.update()
